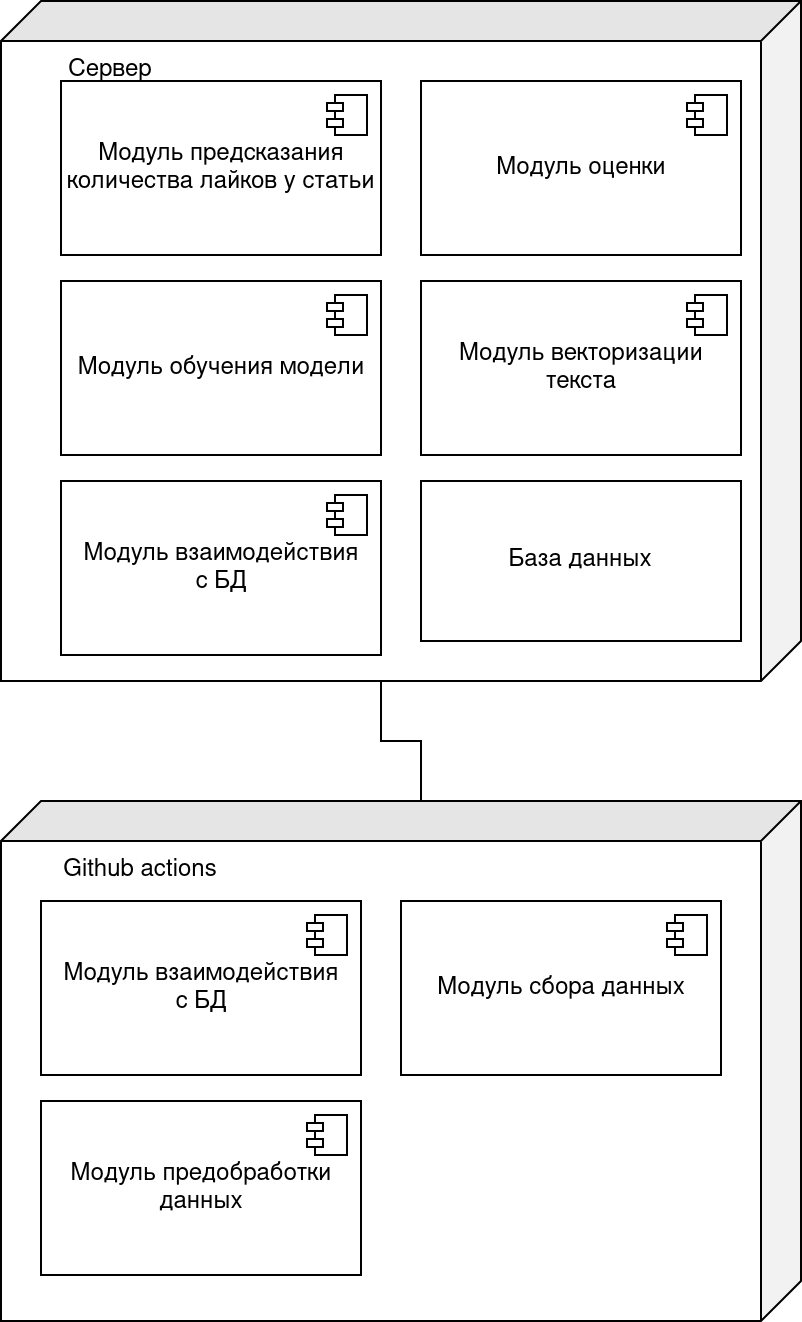

The diagram above was exported from draw.io. Its source (the exported page's mxGraphModel, read from the mxfile embedded in the PNG):
<mxGraphModel dx="1052" dy="594" grid="1" gridSize="10" guides="1" tooltips="1" connect="1" arrows="1" fold="1" page="1" pageScale="1" pageWidth="850" pageHeight="1100" math="0" shadow="0">
  <root>
    <mxCell id="0" />
    <mxCell id="1" parent="0" />
    <mxCell id="j4n0gw-OmQa3I68YmqeY-1" style="edgeStyle=orthogonalEdgeStyle;rounded=0;orthogonalLoop=1;jettySize=auto;html=1;exitX=0;exitY=0;exitDx=0;exitDy=190;exitPerimeter=0;entryX=0;entryY=0;entryDx=250;entryDy=210;entryPerimeter=0;strokeColor=#000000;endArrow=none;endFill=0;" parent="1" source="j4n0gw-OmQa3I68YmqeY-2" target="j4n0gw-OmQa3I68YmqeY-4" edge="1">
      <mxGeometry relative="1" as="geometry" />
    </mxCell>
    <mxCell id="j4n0gw-OmQa3I68YmqeY-2" value="" style="shape=cube;whiteSpace=wrap;html=1;boundedLbl=1;backgroundOutline=1;darkOpacity=0.05;darkOpacity2=0.1;strokeColor=#000000;direction=south;" parent="1" vertex="1">
      <mxGeometry x="600" y="420" width="400" height="260" as="geometry" />
    </mxCell>
    <mxCell id="j4n0gw-OmQa3I68YmqeY-4" value="" style="shape=cube;whiteSpace=wrap;html=1;boundedLbl=1;backgroundOutline=1;darkOpacity=0.05;darkOpacity2=0.1;strokeColor=#000000;direction=south;" parent="1" vertex="1">
      <mxGeometry x="600" y="20" width="400" height="340" as="geometry" />
    </mxCell>
    <mxCell id="j4n0gw-OmQa3I68YmqeY-6" value="База данных" style="rounded=0;whiteSpace=wrap;html=1;strokeColor=#000000;" parent="1" vertex="1">
      <mxGeometry x="810" y="260" width="160" height="80" as="geometry" />
    </mxCell>
    <mxCell id="j4n0gw-OmQa3I68YmqeY-7" value="Модуль сбора данных" style="html=1;dropTarget=0;" parent="1" vertex="1">
      <mxGeometry x="800" y="470" width="160" height="87" as="geometry" />
    </mxCell>
    <mxCell id="j4n0gw-OmQa3I68YmqeY-8" value="" style="shape=module;jettyWidth=8;jettyHeight=4;" parent="j4n0gw-OmQa3I68YmqeY-7" vertex="1">
      <mxGeometry x="1" width="20" height="20" relative="1" as="geometry">
        <mxPoint x="-27" y="7" as="offset" />
      </mxGeometry>
    </mxCell>
    <mxCell id="j4n0gw-OmQa3I68YmqeY-9" value="&lt;div&gt;Модуль предобработки &lt;br&gt;&lt;/div&gt;&lt;div&gt;данных&lt;/div&gt;" style="html=1;dropTarget=0;" parent="1" vertex="1">
      <mxGeometry x="620" y="570" width="160" height="87" as="geometry" />
    </mxCell>
    <mxCell id="j4n0gw-OmQa3I68YmqeY-10" value="" style="shape=module;jettyWidth=8;jettyHeight=4;" parent="j4n0gw-OmQa3I68YmqeY-9" vertex="1">
      <mxGeometry x="1" width="20" height="20" relative="1" as="geometry">
        <mxPoint x="-27" y="7" as="offset" />
      </mxGeometry>
    </mxCell>
    <mxCell id="j4n0gw-OmQa3I68YmqeY-11" value="&lt;div&gt;Модуль векторизации &lt;br&gt;&lt;/div&gt;&lt;div&gt;текста&lt;/div&gt;" style="html=1;dropTarget=0;" parent="1" vertex="1">
      <mxGeometry x="810" y="160" width="160" height="87" as="geometry" />
    </mxCell>
    <mxCell id="j4n0gw-OmQa3I68YmqeY-12" value="" style="shape=module;jettyWidth=8;jettyHeight=4;" parent="j4n0gw-OmQa3I68YmqeY-11" vertex="1">
      <mxGeometry x="1" width="20" height="20" relative="1" as="geometry">
        <mxPoint x="-27" y="7" as="offset" />
      </mxGeometry>
    </mxCell>
    <mxCell id="j4n0gw-OmQa3I68YmqeY-13" value="Модуль оценки" style="html=1;dropTarget=0;" parent="1" vertex="1">
      <mxGeometry x="810" y="60" width="160" height="87" as="geometry" />
    </mxCell>
    <mxCell id="j4n0gw-OmQa3I68YmqeY-14" value="" style="shape=module;jettyWidth=8;jettyHeight=4;" parent="j4n0gw-OmQa3I68YmqeY-13" vertex="1">
      <mxGeometry x="1" width="20" height="20" relative="1" as="geometry">
        <mxPoint x="-27" y="7" as="offset" />
      </mxGeometry>
    </mxCell>
    <mxCell id="j4n0gw-OmQa3I68YmqeY-15" value="Модуль обучения модели" style="html=1;dropTarget=0;" parent="1" vertex="1">
      <mxGeometry x="630" y="160" width="160" height="87" as="geometry" />
    </mxCell>
    <mxCell id="j4n0gw-OmQa3I68YmqeY-16" value="" style="shape=module;jettyWidth=8;jettyHeight=4;" parent="j4n0gw-OmQa3I68YmqeY-15" vertex="1">
      <mxGeometry x="1" width="20" height="20" relative="1" as="geometry">
        <mxPoint x="-27" y="7" as="offset" />
      </mxGeometry>
    </mxCell>
    <mxCell id="j4n0gw-OmQa3I68YmqeY-17" value="&lt;div&gt;Модуль взаимодействия &lt;br&gt;&lt;/div&gt;&lt;div&gt;с БД&lt;/div&gt;" style="html=1;dropTarget=0;" parent="1" vertex="1">
      <mxGeometry x="620" y="470" width="160" height="87" as="geometry" />
    </mxCell>
    <mxCell id="j4n0gw-OmQa3I68YmqeY-18" value="" style="shape=module;jettyWidth=8;jettyHeight=4;" parent="j4n0gw-OmQa3I68YmqeY-17" vertex="1">
      <mxGeometry x="1" width="20" height="20" relative="1" as="geometry">
        <mxPoint x="-27" y="7" as="offset" />
      </mxGeometry>
    </mxCell>
    <mxCell id="j4n0gw-OmQa3I68YmqeY-19" value="Github actions" style="text;html=1;strokeColor=none;fillColor=none;align=center;verticalAlign=middle;whiteSpace=wrap;rounded=0;" parent="1" vertex="1">
      <mxGeometry x="600" y="440" width="140" height="30" as="geometry" />
    </mxCell>
    <mxCell id="j4n0gw-OmQa3I68YmqeY-20" value="&lt;div&gt;Модуль предсказания &lt;br&gt;&lt;/div&gt;&lt;div&gt;количества лайков у статьи&lt;/div&gt;" style="html=1;dropTarget=0;" parent="1" vertex="1">
      <mxGeometry x="630" y="60" width="160" height="87" as="geometry" />
    </mxCell>
    <mxCell id="j4n0gw-OmQa3I68YmqeY-21" value="" style="shape=module;jettyWidth=8;jettyHeight=4;" parent="j4n0gw-OmQa3I68YmqeY-20" vertex="1">
      <mxGeometry x="1" width="20" height="20" relative="1" as="geometry">
        <mxPoint x="-27" y="7" as="offset" />
      </mxGeometry>
    </mxCell>
    <mxCell id="j4n0gw-OmQa3I68YmqeY-22" value="Сервер" style="text;html=1;strokeColor=none;fillColor=none;align=center;verticalAlign=middle;whiteSpace=wrap;rounded=0;" parent="1" vertex="1">
      <mxGeometry x="600" y="40" width="110" height="30" as="geometry" />
    </mxCell>
    <mxCell id="j4n0gw-OmQa3I68YmqeY-23" value="&lt;div&gt;Модуль взаимодействия &lt;br&gt;&lt;/div&gt;&lt;div&gt;с БД&lt;/div&gt;" style="html=1;dropTarget=0;" parent="1" vertex="1">
      <mxGeometry x="630" y="260" width="160" height="87" as="geometry" />
    </mxCell>
    <mxCell id="j4n0gw-OmQa3I68YmqeY-24" value="" style="shape=module;jettyWidth=8;jettyHeight=4;" parent="j4n0gw-OmQa3I68YmqeY-23" vertex="1">
      <mxGeometry x="1" width="20" height="20" relative="1" as="geometry">
        <mxPoint x="-27" y="7" as="offset" />
      </mxGeometry>
    </mxCell>
  </root>
</mxGraphModel>